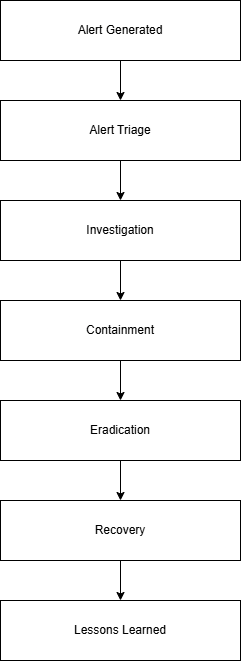

The diagram above was exported from draw.io. Its source (the exported page's mxGraphModel, read from the mxfile embedded in the PNG):
<mxGraphModel dx="774" dy="503" grid="1" gridSize="10" guides="1" tooltips="1" connect="1" arrows="1" fold="1" page="1" pageScale="1" pageWidth="850" pageHeight="1100" math="0" shadow="0">
  <root>
    <mxCell id="0" />
    <mxCell id="1" parent="0" />
    <mxCell id="ckBz-ce1pm8XMqEyviUt-11" edge="1" parent="1" source="ckBz-ce1pm8XMqEyviUt-2" style="edgeStyle=orthogonalEdgeStyle;rounded=0;orthogonalLoop=1;jettySize=auto;html=1;" target="ckBz-ce1pm8XMqEyviUt-3" value="">
      <mxGeometry relative="1" as="geometry" />
    </mxCell>
    <mxCell id="ckBz-ce1pm8XMqEyviUt-2" parent="1" style="whiteSpace=wrap;html=1;" value="Alert Generated" vertex="1">
      <mxGeometry height="60" width="240" x="330" y="130" as="geometry" />
    </mxCell>
    <mxCell id="ckBz-ce1pm8XMqEyviUt-12" edge="1" parent="1" source="ckBz-ce1pm8XMqEyviUt-3" style="edgeStyle=orthogonalEdgeStyle;rounded=0;orthogonalLoop=1;jettySize=auto;html=1;" target="ckBz-ce1pm8XMqEyviUt-4" value="">
      <mxGeometry relative="1" as="geometry" />
    </mxCell>
    <mxCell id="ckBz-ce1pm8XMqEyviUt-3" parent="1" style="whiteSpace=wrap;html=1;" value="Alert Triage" vertex="1">
      <mxGeometry height="60" width="240" x="330" y="230" as="geometry" />
    </mxCell>
    <mxCell id="ckBz-ce1pm8XMqEyviUt-13" edge="1" parent="1" source="ckBz-ce1pm8XMqEyviUt-4" style="edgeStyle=orthogonalEdgeStyle;rounded=0;orthogonalLoop=1;jettySize=auto;html=1;" target="ckBz-ce1pm8XMqEyviUt-5" value="">
      <mxGeometry relative="1" as="geometry" />
    </mxCell>
    <mxCell id="ckBz-ce1pm8XMqEyviUt-4" parent="1" style="whiteSpace=wrap;html=1;" value="Investigation" vertex="1">
      <mxGeometry height="60" width="240" x="330" y="330" as="geometry" />
    </mxCell>
    <mxCell id="ckBz-ce1pm8XMqEyviUt-14" edge="1" parent="1" source="ckBz-ce1pm8XMqEyviUt-5" style="edgeStyle=orthogonalEdgeStyle;rounded=0;orthogonalLoop=1;jettySize=auto;html=1;" target="ckBz-ce1pm8XMqEyviUt-6" value="">
      <mxGeometry relative="1" as="geometry" />
    </mxCell>
    <mxCell id="ckBz-ce1pm8XMqEyviUt-5" parent="1" style="whiteSpace=wrap;html=1;" value="Containment" vertex="1">
      <mxGeometry height="60" width="240" x="330" y="430" as="geometry" />
    </mxCell>
    <mxCell id="ckBz-ce1pm8XMqEyviUt-10" edge="1" parent="1" source="ckBz-ce1pm8XMqEyviUt-6" style="edgeStyle=orthogonalEdgeStyle;rounded=0;orthogonalLoop=1;jettySize=auto;html=1;" target="ckBz-ce1pm8XMqEyviUt-7" value="">
      <mxGeometry relative="1" as="geometry" />
    </mxCell>
    <mxCell id="ckBz-ce1pm8XMqEyviUt-6" parent="1" style="whiteSpace=wrap;html=1;" value="Eradication" vertex="1">
      <mxGeometry height="60" width="240" x="330" y="530" as="geometry" />
    </mxCell>
    <mxCell id="ckBz-ce1pm8XMqEyviUt-15" edge="1" parent="1" source="ckBz-ce1pm8XMqEyviUt-7" style="edgeStyle=orthogonalEdgeStyle;rounded=0;orthogonalLoop=1;jettySize=auto;html=1;" target="ckBz-ce1pm8XMqEyviUt-9" value="">
      <mxGeometry relative="1" as="geometry" />
    </mxCell>
    <mxCell id="ckBz-ce1pm8XMqEyviUt-7" parent="1" style="whiteSpace=wrap;html=1;" value="Recovery" vertex="1">
      <mxGeometry height="60" width="240" x="330" y="630" as="geometry" />
    </mxCell>
    <mxCell id="ckBz-ce1pm8XMqEyviUt-9" parent="1" style="whiteSpace=wrap;html=1;" value="Lessons Learned" vertex="1">
      <mxGeometry height="60" width="240" x="330" y="730" as="geometry" />
    </mxCell>
  </root>
</mxGraphModel>